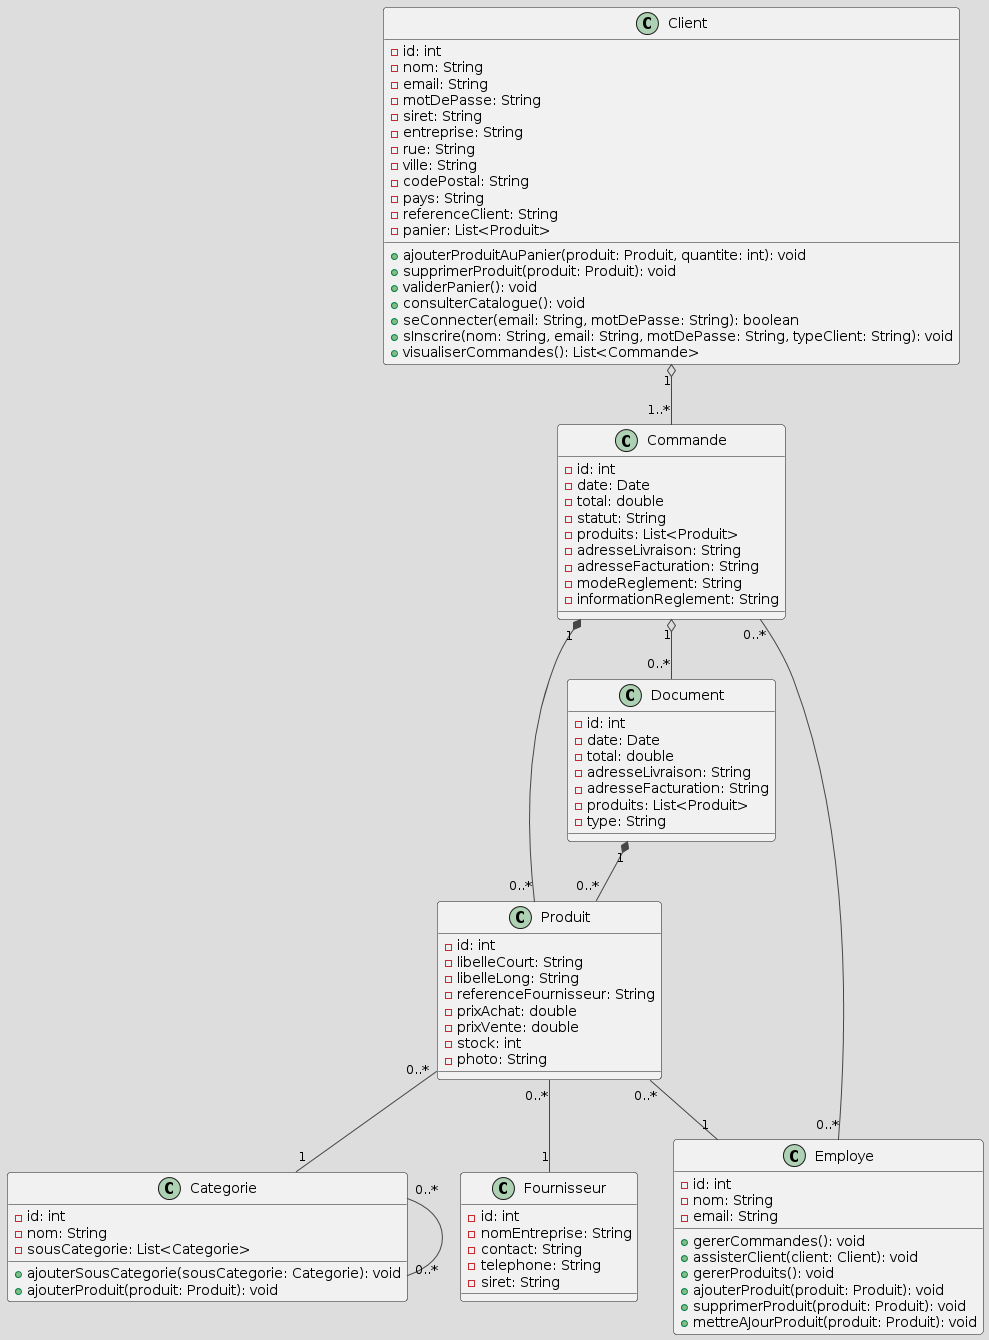

The diagram above was rendered by PlantUML. Its source (embedded in the PNG):
@startuml
!theme toy

class Client {
    - id: int
    - nom: String
    - email: String
    - motDePasse: String
    - siret: String
    - entreprise: String
    - rue: String
    - ville: String
    - codePostal: String
    - pays: String
    - referenceClient: String
    - panier: List<Produit>
    + ajouterProduitAuPanier(produit: Produit, quantite: int): void
    + supprimerProduit(produit: Produit): void
    + validerPanier(): void
    + consulterCatalogue(): void
    + seConnecter(email: String, motDePasse: String): boolean
    + sInscrire(nom: String, email: String, motDePasse: String, typeClient: String): void
    + visualiserCommandes(): List<Commande>
}

class Produit {
    - id: int
    - libelleCourt: String
    - libelleLong: String
    - referenceFournisseur: String
    - prixAchat: double
    - prixVente: double
    - stock: int
    - photo: String
}

class Categorie {
    - id: int
    - nom: String
    - sousCategorie: List<Categorie>
    + ajouterSousCategorie(sousCategorie: Categorie): void
    + ajouterProduit(produit: Produit): void
}

class Fournisseur {
    - id: int
    - nomEntreprise: String
    - contact: String
    - telephone: String
    - siret: String
}

class Commande {
    - id: int
    - date: Date
    - total: double
    - statut: String
    - produits: List<Produit>
    - adresseLivraison: String
    - adresseFacturation: String
    - modeReglement: String
    - informationReglement: String
}

class Document {
    - id: int
    - date: Date
    - total: double
    - adresseLivraison: String
    - adresseFacturation: String
    - produits: List<Produit>
    - type: String
}

class Employe {
    - id: int
    - nom: String
    - email: String
    + gererCommandes(): void
    + assisterClient(client: Client): void
    + gererProduits(): void
    + ajouterProduit(produit: Produit): void
    + supprimerProduit(produit: Produit): void
    + mettreAJourProduit(produit: Produit): void
}

Client "1" o-- "1..*" Commande
Commande "1" *-- "0..*" Produit
Commande "1" o-- "0..*" Document
Document "1" *-- "0..*" Produit
Produit "0..*" -- "1" Fournisseur
Produit "0..*" -- "1" Categorie
Categorie "0..*" -- "0..*" Categorie
Produit "0..*" -- "1" Employe
Employe "0..*" -- "0..*" Commande
@enduml